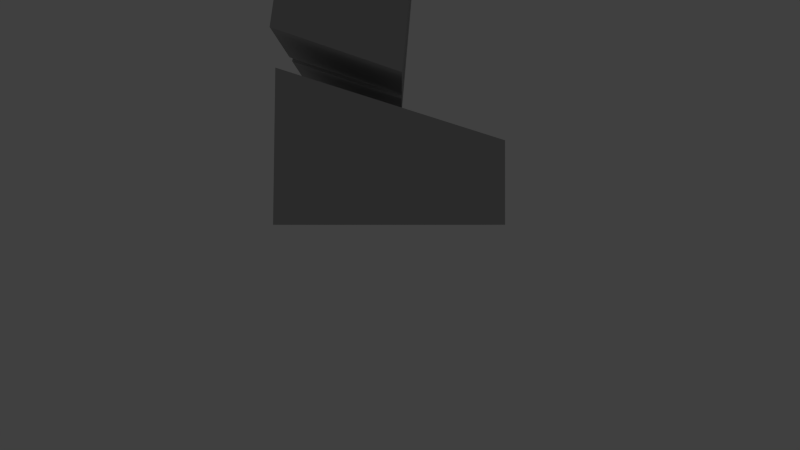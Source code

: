 # Source: Player.blend  (saved by Blender 2.62.0; exported with 4.5.12 LTS)
import bpy
from mathutils import Matrix  # noqa: F401  (used for matrix-valued properties, if any)

bpy.ops.wm.read_factory_settings(use_empty=True)
scene = bpy.context.scene
scene.name = 'Scene'

# ---- collections
col_collection_1 = bpy.data.collections.new('Collection 1'); scene.collection.children.link(col_collection_1)
col_collection_11 = bpy.data.collections.new('Collection 11'); scene.collection.children.link(col_collection_11)
col_collection_11.hide_render = True
col_collection_11.hide_viewport = True

# ---- materials (node trees are filled in below, after node groups)
mat_player = bpy.data.materials.new('Player')
mat_player.alpha_threshold = 0.0
mat_player.use_transparent_shadow = False
mat_player.diffuse_color = (0.4575, 0.4575, 0.4575, 1.0)
mat_player.roughness = 0.5
mat_player.specular_intensity = 0.0
mat_player.line_color = (0.0, 0.0, 0.0, 1.0)

# ---- material node trees

# ---- world
world_world = bpy.data.worlds.new('World'); scene.world = world_world
world_world.color = (0.05088, 0.05088, 0.05088)
world_world.use_sun_shadow = False
world_world.sun_shadow_jitter_overblur = 0.0
world_world.cycles.sampling_method = 'MANUAL'
world_world.cycles.sample_map_resolution = 256

# ---- cameras
cam_camera = bpy.data.cameras.new('Camera')
cam_camera.clip_end = 100.0
cam_camera.lens = 35.0
cam_camera.sensor_width = 32.0
cam_camera.sensor_height = 18.0
cam_camera.ortho_scale = 7.314
cam_camera.dof.focus_distance = 0.0
cam_camera.dof.aperture_fstop = 128.0

# ---- lights
light_hemi = bpy.data.lights.new('Hemi', 'SUN')
light_hemi.transmission_factor = 0.0
light_hemi.angle = 0.1993
light_hemi.energy = 1.0
light_hemi.shadow_buffer_clip_start = 0.5
light_hemi.shadow_soft_size = 0.1
light_hemi.shadow_cascade_max_distance = 1000.0
light_hemi.cycles.use_multiple_importance_sampling = False

# ---- meshes
me_plane = bpy.data.meshes.new('Plane')
me_plane.from_pydata([(-8.139, 4.612, 124.3), (-8.139, 21.85, 127.2), (-8.139, 22.29, 124.4), (-8.139, 18.66, 126.2), (-8.139, 18.83, 123.3), (-8.139, 12.85, 126.7), (-8.139, 13.03, 123.8), (-8.139, 8.394, 125.1), (-8.139, 8.628, 122.2), (-8.139, 4.612, 121.4), (-6.846, 21.85, 127.2), (-6.846, 22.29, 124.4), (-6.846, 18.66, 126.2), (-6.846, 18.83, 123.3), (-6.846, 12.85, 126.7), (-6.846, 13.03, 123.8), (-6.846, 8.394, 125.1), (8.01, 4.612, 121.4), (8.01, 4.612, 124.3), (8.01, 8.628, 122.2), (8.01, 8.394, 125.1), (8.01, 13.03, 123.8), (8.01, 12.85, 126.7), (8.01, 18.83, 123.3), (8.01, 18.66, 126.2), (8.01, 22.29, 124.4), (8.01, 21.85, 127.2), (6.717, 4.612, 121.4), (6.717, 8.628, 122.2), (6.717, 8.394, 125.1), (6.717, 13.03, 123.8), (6.717, 12.85, 126.7), (6.717, 18.83, 123.3), (6.717, 18.66, 126.2), (6.717, 22.29, 124.4), (6.717, 21.85, 127.2), (-12.29, -13.01, 98.85), (-12.29, 7.392, 100.8), (12.29, 7.392, 100.8), (12.29, -13.01, 98.85), (-12.29, 5.378, 121.6), (-12.29, -15.03, 119.6), (12.29, 5.378, 121.6), (12.29, -15.03, 119.6), (12.79, -15.92, 125.3), (12.8, 5.49, 125.8), (-12.8, 5.49, 125.8), (-12.79, -15.92, 125.3), (12.9, -15.65, 119.6), (12.91, 5.994, 121.6), (-12.9, -15.65, 119.6), (-12.91, 5.994, 121.6), (-2.93, -0.7147, 93.21), (-2.93, 6.255, 92.2), (2.93, 6.255, 92.2), (2.93, -0.7147, 93.21), (-2.403, -1.559, 98.22), (-2.403, 3.247, 98.33), (2.403, 3.247, 98.33), (2.403, -1.559, 98.22), (14.41, -2.667, 67.65), (14.41, 4.085, 67.65), (20.31, 0.5985, 48.88), (20.31, -2.963, 48.88), (1.212, -6.243, 0.02612), (1.212, 7.547, 0.02612), (9.456, 7.547, 0.02613), (9.456, -6.243, 0.02613), (1.212, -6.243, 5.046), (1.212, 7.409, 9.368), (9.456, 7.409, 9.368), (9.456, -6.243, 5.046), (0.7355, -0.1211, 9.002), (0.7355, 7.661, 11.65), (10.05, 7.661, 11.65), (10.05, -0.1211, 9.002), (0.7355, -2.058, 31.13), (0.7355, 4.689, 32.16), (10.05, 4.689, 32.16), (10.05, -2.058, 31.13), (0.7355, -3.156, 32.18), (0.7355, 5.12, 33.45), (10.05, 5.12, 33.45), (10.05, -3.156, 32.18), (0.7355, -4.658, 49.47), (0.7355, 4.658, 49.47), (10.05, 4.658, 49.47), (10.05, -4.658, 49.47), (-8.715, -7.21, 75.74), (-8.715, 7.21, 75.74), (8.715, 7.21, 75.74), (8.715, -7.21, 75.74), (-8.715, -6.513, 93.36), (-8.715, 8.601, 91.16), (8.715, 8.601, 91.16), (8.715, -6.513, 93.36), (-10.46, -5.959, 49.98), (-10.46, 7.784, 52.52), (10.46, 7.784, 52.52), (10.46, -5.959, 49.98), (-8.985, -7.888, 74.56), (-8.985, 6.182, 74.56), (8.985, 6.182, 74.56), (8.985, -7.888, 74.56), (-8.985, 3.107, 74.56), (-10.46, 4.762, 49.98), (8.985, 3.107, 74.56), (10.46, 4.762, 49.98), (-17.3, -3.615, 39.99), (-19.55, -3.615, 39.99), (-19.39, -5.076, 39.39), (-17.28, -5.076, 39.39), (-17.36, 0.5706, 47.72), (-20.15, 0.5706, 47.72), (-20.15, -3.39, 48.27), (-17.36, -3.39, 48.27), (-20.31, -2.963, 48.88), (-20.31, 0.5985, 48.88), (-16.41, 0.5985, 48.88), (-16.41, -2.963, 48.88), (-18.93, -2.667, 67.75), (-18.93, 4.085, 67.75), (-14.41, 4.085, 67.6), (-14.41, -2.667, 67.6), (-14.07, -4.558, 89.66), (-14.07, 4.558, 89.66), (-10.13, 4.558, 87.93), (-10.13, -4.558, 87.93), (-18.75, -2.667, 68.82), (-18.75, 4.085, 68.82), (-14.63, 4.085, 68.66), (-14.63, -2.667, 68.66), (14.63, -2.667, 68.66), (14.63, 4.085, 68.66), (18.75, 4.085, 68.82), (18.75, -2.667, 68.82), (10.13, -4.558, 87.93), (10.13, 4.558, 87.93), (14.07, 4.558, 89.66), (14.07, -4.558, 89.66), (18.94, 4.085, 67.69), (18.94, -2.667, 67.69), (16.41, -2.963, 48.88), (16.41, 0.5985, 48.88), (17.36, -3.39, 48.27), (20.15, -3.39, 48.27), (20.15, 0.5706, 47.72), (17.36, 0.5706, 47.72), (17.28, -5.076, 39.39), (19.39, -5.076, 39.39), (19.55, -3.615, 39.99), (17.3, -3.615, 39.99), (-6.846, 8.628, 122.2), (-6.846, 4.612, 124.3), (-6.846, 4.612, 121.4), (6.717, 4.612, 124.3), (-1.212, -6.243, 0.02612), (-1.212, 7.547, 0.02612), (-9.456, 7.547, 0.02613), (-9.456, -6.243, 0.02613), (-1.212, -6.243, 5.046), (-1.212, 7.409, 9.368), (-9.456, 7.409, 9.368), (-9.456, -6.243, 5.046), (-0.7355, -0.1211, 9.002), (-0.7355, 7.661, 11.65), (-10.05, 7.661, 11.65), (-10.05, -0.1211, 9.002), (-0.7355, -2.058, 31.13), (-0.7355, 4.689, 32.16), (-10.05, 4.689, 32.16), (-10.05, -2.058, 31.13), (-0.7355, -3.156, 32.18), (-0.7355, 5.12, 33.45), (-10.05, 5.12, 33.45), (-10.05, -3.156, 32.18), (-0.7355, -4.658, 49.47), (-0.7355, 4.658, 49.47), (-10.05, 4.658, 49.47), (-10.05, -4.658, 49.47)], [], [(7, 0, 153, 16), (9, 0, 7, 8), (16, 14, 5, 7), (13, 15, 6, 4), (11, 13, 4, 2), (152, 154, 9, 8), (10, 11, 2, 1), (14, 12, 3, 5), (12, 10, 1, 3), (15, 152, 8, 6), (1, 2, 4, 3), (3, 4, 6, 5), (5, 6, 8, 7), (18, 17, 19, 20), (20, 19, 21, 22), (22, 21, 23, 24), (24, 23, 25, 26), (31, 30, 28, 29), (33, 32, 30, 31), (35, 34, 32, 33), (21, 19, 28, 30), (24, 26, 35, 33), (22, 24, 33, 31), (26, 25, 34, 35), (19, 17, 27, 28), (25, 23, 32, 34), (23, 21, 30, 32), (20, 22, 31, 29), (41, 40, 37, 36), (40, 42, 38, 37), (42, 43, 39, 38), (43, 41, 36, 39), (36, 37, 38, 39), (43, 42, 49, 48), (42, 40, 51, 49), (40, 41, 50, 51), (41, 43, 48, 50), (46, 45, 49, 51), (45, 44, 48, 49), (44, 45, 46, 47), (44, 47, 50, 48), (47, 46, 51, 50), (56, 57, 53, 52), (57, 58, 54, 53), (58, 59, 55, 54), (59, 56, 52, 55), (52, 53, 54, 55), (59, 58, 57, 56), (140, 141, 63, 62), (61, 140, 62, 143), (141, 60, 142, 63), (60, 141, 140, 61), (60, 61, 143, 142), (142, 143, 62, 63), (68, 69, 65, 64), (69, 70, 66, 65), (70, 71, 67, 66), (71, 68, 64, 67), (64, 65, 66, 67), (71, 70, 69, 68), (76, 77, 73, 72), (77, 78, 74, 73), (78, 79, 75, 74), (79, 76, 72, 75), (72, 73, 74, 75), (79, 78, 77, 76), (84, 85, 81, 80), (85, 86, 82, 81), (86, 87, 83, 82), (87, 84, 80, 83), (80, 81, 82, 83), (87, 86, 85, 84), (92, 93, 89, 88), (93, 94, 90, 89), (94, 95, 91, 90), (95, 92, 88, 91), (88, 89, 90, 91), (95, 94, 93, 92), (104, 101, 97, 105), (101, 102, 98, 97), (106, 103, 99, 107), (103, 100, 96, 99), (105, 97, 98, 107), (106, 102, 101, 104), (100, 104, 105, 96), (102, 106, 107, 98), (96, 105, 107, 99), (103, 106, 104, 100), (113, 112, 108, 109), (114, 113, 109, 110), (115, 114, 110, 111), (112, 115, 111, 108), (111, 110, 109, 108), (115, 112, 113, 114), (121, 117, 116, 120), (122, 118, 117, 121), (123, 119, 118, 122), (120, 116, 119, 123), (119, 116, 117, 118), (123, 122, 121, 120), (124, 127, 126, 125), (131, 128, 129, 130), (124, 128, 131, 127), (125, 129, 128, 124), (126, 130, 129, 125), (127, 131, 130, 126), (136, 137, 133, 132), (137, 138, 134, 133), (138, 139, 135, 134), (139, 136, 132, 135), (132, 133, 134, 135), (139, 138, 137, 136), (144, 145, 146, 147), (148, 151, 150, 149), (147, 151, 148, 144), (144, 148, 149, 145), (145, 149, 150, 146), (146, 150, 151, 147), (12, 13, 11, 10), (14, 15, 13, 12), (16, 152, 15, 14), (153, 154, 152, 16), (29, 28, 27, 155), (18, 20, 29, 155), (160, 156, 157, 161), (161, 157, 158, 162), (162, 158, 159, 163), (163, 159, 156, 160), (156, 159, 158, 157), (163, 160, 161, 162), (168, 164, 165, 169), (169, 165, 166, 170), (170, 166, 167, 171), (171, 167, 164, 168), (164, 167, 166, 165), (171, 168, 169, 170), (176, 172, 173, 177), (177, 173, 174, 178), (178, 174, 175, 179), (179, 175, 172, 176), (172, 175, 174, 173), (179, 176, 177, 178)])
_uv = me_plane.uv_layers.new(name='UVMap')
_uv.uv.foreach_set('vector', [0.479, 0.9407, 0.4439, 0.9404, 0.4436, 0.9287, 0.479, 0.9286, 0.4383, 0.9658, 0.4439, 0.9404, 0.479, 0.9407, 0.4749, 0.9661, 0.479, 0.9286, 0.5173, 0.9308, 0.5172, 0.9392, 0.479, 0.9407, 0.5656, 0.9047, 0.5161, 0.9074, 0.5164, 0.896, 0.5661, 0.8939, 0.5954, 0.9094, 0.5656, 0.9047, 0.5661, 0.8939, 0.597, 0.8983, 0.4752, 0.9031, 0.4383, 0.9029, 0.4385, 0.8911, 0.4758, 0.8918, 0.6201, 0.9129, 0.5954, 0.9094, 0.597, 0.8983, 0.6216, 0.9018, 0.5173, 0.9308, 0.5655, 0.9301, 0.5649, 0.9432, 0.5172, 0.9392, 0.5655, 0.9301, 0.5945, 0.9333, 0.5938, 0.9427, 0.5649, 0.9432, 0.5161, 0.9074, 0.4752, 0.9031, 0.4758, 0.8918, 0.5164, 0.896, 0.5938, 0.9427, 0.592, 0.9657, 0.5631, 0.9682, 0.5649, 0.9432, 0.5649, 0.9432, 0.5631, 0.9682, 0.515, 0.9621, 0.5172, 0.9392, 0.5172, 0.9392, 0.515, 0.9621, 0.4749, 0.9661, 0.479, 0.9407, 0.4436, 0.9287, 0.4383, 0.9029, 0.4752, 0.9031, 0.479, 0.9286, 0.479, 0.9286, 0.4752, 0.9031, 0.5161, 0.9074, 0.5173, 0.9308, 0.5173, 0.9308, 0.5161, 0.9074, 0.5656, 0.9047, 0.5655, 0.9301, 0.5655, 0.9301, 0.5656, 0.9047, 0.5954, 0.9094, 0.5945, 0.9333, 0.5172, 0.9392, 0.515, 0.9621, 0.4749, 0.9661, 0.479, 0.9407, 0.5649, 0.9432, 0.5631, 0.9682, 0.515, 0.9621, 0.5172, 0.9392, 0.5938, 0.9427, 0.592, 0.9657, 0.5631, 0.9682, 0.5649, 0.9432, 0.5161, 0.9074, 0.4752, 0.9031, 0.4758, 0.8918, 0.5164, 0.896, 0.5655, 0.9301, 0.5945, 0.9333, 0.5938, 0.9427, 0.5649, 0.9432, 0.5173, 0.9308, 0.5655, 0.9301, 0.5649, 0.9432, 0.5172, 0.9392, 0.6201, 0.9129, 0.5954, 0.9094, 0.597, 0.8983, 0.6216, 0.9018, 0.4752, 0.9031, 0.4383, 0.9029, 0.4385, 0.8911, 0.4758, 0.8918, 0.5954, 0.9094, 0.5656, 0.9047, 0.5661, 0.8939, 0.597, 0.8983, 0.5656, 0.9047, 0.5161, 0.9074, 0.5164, 0.896, 0.5661, 0.8939, 0.479, 0.9286, 0.5173, 0.9308, 0.5172, 0.9392, 0.479, 0.9407, 0.5465, 0.827, 0.4162, 0.8282, 0.415, 0.6954, 0.5457, 0.6942, 0.9903, 0.8265, 0.8338, 0.8267, 0.8337, 0.6937, 0.9903, 0.6937, 0.8338, 0.8267, 0.703, 0.8266, 0.7027, 0.6936, 0.8337, 0.6937, 0.703, 0.8266, 0.5465, 0.827, 0.5457, 0.6942, 0.7027, 0.6936, 0.9903, 0.563, 0.9903, 0.6937, 0.8337, 0.6937, 0.8337, 0.563, 0.703, 0.8266, 0.8338, 0.8267, 0.8339, 0.8307, 0.7029, 0.8304, 0.8338, 0.8267, 0.9903, 0.8265, 0.9942, 0.8305, 0.8339, 0.8307, 0.4162, 0.8282, 0.5465, 0.827, 0.5466, 0.8308, 0.4125, 0.8324, 0.5465, 0.827, 0.703, 0.8266, 0.7029, 0.8304, 0.5466, 0.8308, 0.9935, 0.8567, 0.834, 0.8567, 0.8339, 0.8307, 0.9942, 0.8305, 0.834, 0.8567, 0.7034, 0.8655, 0.7029, 0.8304, 0.8339, 0.8307, 0.834, 0.99, 0.834, 0.8567, 0.9935, 0.8567, 0.9934, 0.9901, 0.7034, 0.8655, 0.5463, 0.8662, 0.5466, 0.8308, 0.7029, 0.8304, 0.5463, 0.8662, 0.4136, 0.8586, 0.4125, 0.8324, 0.5466, 0.8308, 0.01522, 0.9553, 0.008032, 0.9119, 0.05984, 0.8766, 0.05984, 0.9411, 0.06466, 0.8142, 0.1087, 0.8142, 0.1135, 0.8766, 0.05984, 0.8766, 0.1653, 0.9119, 0.1581, 0.9553, 0.1135, 0.9411, 0.1135, 0.8766, 0.1087, 0.9877, 0.06466, 0.9877, 0.05984, 0.9411, 0.1135, 0.9411, 0.05984, 0.9411, 0.05984, 0.8766, 0.1135, 0.8766, 0.1135, 0.9411, 0.1087, 0.7702, 0.1087, 0.8142, 0.06466, 0.8142, 0.06466, 0.7702, 0.08402, 0.7357, 0.03672, 0.7148, 0.09551, 0.5763, 0.1205, 0.5873, 0.1187, 0.7346, 0.08402, 0.7357, 0.1205, 0.5873, 0.1488, 0.5966, 0.03672, 0.7148, 0.009703, 0.693, 0.06722, 0.5668, 0.09551, 0.5763, 0.1704, 0.7359, 0.1695, 0.7706, 0.1178, 0.7693, 0.1187, 0.7346, 0.1704, 0.7359, 0.1187, 0.7346, 0.1488, 0.5966, 0.1761, 0.5973, 0.1761, 0.5973, 0.1488, 0.5966, 0.1496, 0.5668, 0.1768, 0.5675, 0.3371, 0.5533, 0.4062, 0.5314, 0.4069, 0.5787, 0.3371, 0.5787, 0.4541, 0.5787, 0.4541, 0.6204, 0.4069, 0.6204, 0.4069, 0.5787, 0.4062, 0.6677, 0.3371, 0.6458, 0.3371, 0.6204, 0.4069, 0.6204, 0.3117, 0.6204, 0.3117, 0.5787, 0.3371, 0.5787, 0.3371, 0.6204, 0.3371, 0.5787, 0.4069, 0.5787, 0.4069, 0.6204, 0.3371, 0.6204, 0.5266, 0.6204, 0.4541, 0.6204, 0.4541, 0.5787, 0.5266, 0.5787, 0.3986, 0.2, 0.4061, 0.1574, 0.5352, 0.1814, 0.5352, 0.2335, 0.5352, 0.05014, 0.5942, 0.05014, 0.5942, 0.1814, 0.5352, 0.1814, 0.7232, 0.1574, 0.7308, 0.2, 0.5942, 0.2335, 0.5942, 0.1814, 0.5942, 0.3741, 0.5352, 0.3741, 0.5352, 0.2335, 0.5942, 0.2335, 0.5352, 0.2335, 0.5352, 0.1814, 0.5942, 0.1814, 0.5942, 0.2335, 0.5942, 0.006915, 0.5942, 0.05014, 0.5352, 0.05014, 0.5352, 0.006915, 0.6681, 0.3158, 0.6783, 0.2495, 0.7928, 0.2637, 0.7928, 0.324, 0.7928, 0.1484, 0.8599, 0.1484, 0.8599, 0.2637, 0.7928, 0.2637, 0.9743, 0.2495, 0.9845, 0.3158, 0.8599, 0.324, 0.8599, 0.2637, 0.8599, 0.4489, 0.7928, 0.4489, 0.7928, 0.324, 0.8599, 0.324, 0.7928, 0.324, 0.7928, 0.2637, 0.8599, 0.2637, 0.8599, 0.324, 0.8599, 0.08132, 0.8599, 0.1484, 0.7928, 0.1484, 0.7928, 0.08132, 0.5549, 0.576, 0.5649, 0.507, 0.6353, 0.5133, 0.6353, 0.5791, 0.6353, 0.4427, 0.7149, 0.4427, 0.7149, 0.5133, 0.6353, 0.5133, 0.7853, 0.507, 0.7953, 0.576, 0.7149, 0.5792, 0.7149, 0.5133, 0.7149, 0.6596, 0.6353, 0.6596, 0.6353, 0.5791, 0.7149, 0.5792, 0.6353, 0.5791, 0.6353, 0.5133, 0.7149, 0.5133, 0.7149, 0.5792, 0.7149, 0.373, 0.7149, 0.4427, 0.6353, 0.4427, 0.6353, 0.3729, 0.02276, 0.3113, 0.02451, 0.2901, 0.1774, 0.2917, 0.1844, 0.3159, 0.1881, 0.1315, 0.3184, 0.1315, 0.3291, 0.2917, 0.1774, 0.2917, 0.4918, 0.3126, 0.4986, 0.3898, 0.3243, 0.3893, 0.3215, 0.3164, 0.3115, 0.5581, 0.1884, 0.5561, 0.1809, 0.387, 0.3243, 0.3893, 0.1844, 0.3159, 0.1774, 0.2917, 0.3291, 0.2917, 0.3215, 0.3164, 0.3184, 0.1092, 0.3184, 0.1315, 0.1881, 0.1315, 0.1881, 0.1092, 0.0159, 0.3844, 0.02276, 0.3113, 0.1844, 0.3159, 0.1809, 0.387, 0.49, 0.2903, 0.4918, 0.3126, 0.3215, 0.3164, 0.3291, 0.2917, 0.1809, 0.387, 0.1844, 0.3159, 0.3215, 0.3164, 0.3243, 0.3893, 0.3184, 0.02953, 0.3184, 0.1092, 0.1881, 0.1092, 0.1881, 0.02953, 0.2588, 0.721, 0.2848, 0.7193, 0.2814, 0.6587, 0.2604, 0.6601, 0.2279, 0.7176, 0.2588, 0.721, 0.2604, 0.6601, 0.2413, 0.6415, 0.2028, 0.7108, 0.2279, 0.7176, 0.2413, 0.6415, 0.2223, 0.6364, 0.2848, 0.7193, 0.3156, 0.715, 0.2999, 0.6396, 0.2814, 0.6587, 0.2999, 0.6396, 0.2858, 0.626, 0.2662, 0.6442, 0.2814, 0.6587, 0.3156, 0.715, 0.2848, 0.7193, 0.2884, 0.745, 0.3192, 0.7407, 0.08402, 0.7357, 0.1205, 0.5873, 0.09551, 0.5763, 0.03672, 0.7148, 0.1187, 0.7346, 0.1488, 0.5966, 0.1205, 0.5873, 0.08402, 0.7357, 0.1704, 0.7359, 0.1761, 0.5973, 0.1488, 0.5966, 0.1187, 0.7346, 0.03672, 0.7148, 0.09551, 0.5763, 0.06722, 0.5668, 0.009703, 0.693, 0.1761, 0.5973, 0.1768, 0.5675, 0.1496, 0.5668, 0.1488, 0.5966, 0.1704, 0.7359, 0.1187, 0.7346, 0.1178, 0.7693, 0.1695, 0.7706, 0.3765, 0.9684, 0.3765, 0.9385, 0.3131, 0.9385, 0.3131, 0.9684, 0.3633, 0.7962, 0.3633, 0.7675, 0.3164, 0.7675, 0.3164, 0.7962, 0.2203, 0.94, 0.241, 0.7971, 0.2136, 0.7888, 0.192, 0.9301, 0.2836, 0.9434, 0.2879, 0.7996, 0.241, 0.7971, 0.2203, 0.94, 0.3131, 0.9385, 0.3164, 0.7962, 0.2879, 0.7996, 0.2836, 0.9434, 0.3765, 0.9385, 0.3633, 0.7962, 0.3164, 0.7962, 0.3131, 0.9385, 0.3765, 0.9385, 0.3131, 0.9385, 0.3164, 0.7962, 0.3633, 0.7962, 0.3131, 0.9385, 0.2836, 0.9434, 0.2879, 0.7996, 0.3164, 0.7962, 0.2836, 0.9434, 0.2203, 0.94, 0.241, 0.7971, 0.2879, 0.7996, 0.2203, 0.94, 0.192, 0.9301, 0.2136, 0.7888, 0.241, 0.7971, 0.3633, 0.7962, 0.3164, 0.7962, 0.3164, 0.7675, 0.3633, 0.7675, 0.3765, 0.9684, 0.3131, 0.9684, 0.3131, 0.9385, 0.3765, 0.9385, 0.3156, 0.715, 0.3192, 0.7407, 0.2884, 0.745, 0.2848, 0.7193, 0.2999, 0.6396, 0.2814, 0.6587, 0.2662, 0.6442, 0.2858, 0.626, 0.2848, 0.7193, 0.2814, 0.6587, 0.2999, 0.6396, 0.3156, 0.715, 0.2028, 0.7108, 0.2223, 0.6364, 0.2413, 0.6415, 0.2279, 0.7176, 0.2279, 0.7176, 0.2413, 0.6415, 0.2604, 0.6601, 0.2588, 0.721, 0.2588, 0.721, 0.2604, 0.6601, 0.2814, 0.6587, 0.2848, 0.7193, 0.5655, 0.9301, 0.5656, 0.9047, 0.5954, 0.9094, 0.5945, 0.9333, 0.5173, 0.9308, 0.5161, 0.9074, 0.5656, 0.9047, 0.5655, 0.9301, 0.479, 0.9286, 0.4752, 0.9031, 0.5161, 0.9074, 0.5173, 0.9308, 0.4436, 0.9287, 0.4383, 0.9029, 0.4752, 0.9031, 0.479, 0.9286, 0.479, 0.9407, 0.4749, 0.9661, 0.4383, 0.9658, 0.4439, 0.9404, 0.4436, 0.9287, 0.479, 0.9286, 0.479, 0.9407, 0.4439, 0.9404, 0.3371, 0.5533, 0.3371, 0.5787, 0.4069, 0.5787, 0.4062, 0.5314, 0.4541, 0.5787, 0.4069, 0.5787, 0.4069, 0.6204, 0.4541, 0.6204, 0.4062, 0.6677, 0.4069, 0.6204, 0.3371, 0.6204, 0.3371, 0.6458, 0.3117, 0.6204, 0.3371, 0.6204, 0.3371, 0.5787, 0.3117, 0.5787, 0.3371, 0.5787, 0.3371, 0.6204, 0.4069, 0.6204, 0.4069, 0.5787, 0.5266, 0.6204, 0.5266, 0.5787, 0.4541, 0.5787, 0.4541, 0.6204, 0.3986, 0.2, 0.5352, 0.2335, 0.5352, 0.1814, 0.4061, 0.1574, 0.5352, 0.05014, 0.5352, 0.1814, 0.5942, 0.1814, 0.5942, 0.05014, 0.7232, 0.1574, 0.5942, 0.1814, 0.5942, 0.2335, 0.7308, 0.2, 0.5942, 0.3741, 0.5942, 0.2335, 0.5352, 0.2335, 0.5352, 0.3741, 0.5352, 0.2335, 0.5942, 0.2335, 0.5942, 0.1814, 0.5352, 0.1814, 0.5942, 0.006915, 0.5352, 0.006915, 0.5352, 0.05014, 0.5942, 0.05014, 0.6681, 0.3158, 0.7928, 0.324, 0.7928, 0.2637, 0.6783, 0.2495, 0.7928, 0.1484, 0.7928, 0.2637, 0.8599, 0.2637, 0.8599, 0.1484, 0.9743, 0.2495, 0.8599, 0.2637, 0.8599, 0.324, 0.9845, 0.3158, 0.8599, 0.4489, 0.8599, 0.324, 0.7928, 0.324, 0.7928, 0.4489, 0.7928, 0.324, 0.8599, 0.324, 0.8599, 0.2637, 0.7928, 0.2637, 0.8599, 0.08132, 0.7928, 0.08132, 0.7928, 0.1484, 0.8599, 0.1484])
me_plane.materials.append(mat_player)
me_plane.use_remesh_preserve_volume = False
me_plane.use_remesh_preserve_attributes = False
me_plane.use_mirror_vertex_groups = False
me_plane.update()
arm_ninja = bpy.data.armatures.new('Ninja')  # bones are not reproduced

# ---- objects
ob_ninja = bpy.data.objects.new('Ninja', arm_ninja)
ob_ninja_mesh = bpy.data.objects.new('Ninja_Mesh', me_plane)
ob_hemi = bpy.data.objects.new('Hemi', light_hemi)
ob_camera = bpy.data.objects.new('Camera', cam_camera)

# ---- transforms, parenting, visibility, modifiers, constraints
ob_ninja.location = (0.0, 0.0, 0.0)
ob_ninja.rotation_euler = (1.571, -0.0, 0.0)
ob_ninja.display_type = 'WIRE'
ob_ninja.show_in_front = True
ob_ninja.lineart.crease_threshold = 0.0
ob_ninja_mesh.parent = ob_ninja
ob_ninja_mesh.location = (0.0, 0.0, 0.0)
ob_ninja_mesh.rotation_euler = (-1.571, 1.571, 0.0)
ob_ninja_mesh.scale = (0.08136, 0.08136, 0.08136)
ob_ninja_mesh.lineart.crease_threshold = 0.0
_vg = ob_ninja_mesh.vertex_groups.new(name='Hips')
_vg.add([96, 97, 98, 99, 100, 101, 102, 103, 104, 105, 106, 107], 1.0, 'REPLACE')
_vg = ob_ninja_mesh.vertex_groups.new(name='Chest')
_vg.add([88, 89, 90, 91, 92, 93, 94, 95], 1.0, 'REPLACE')
_vg = ob_ninja_mesh.vertex_groups.new(name='Neck')
_vg.add([52, 53, 54, 55, 56, 57, 58, 59], 1.0, 'REPLACE')
_vg = ob_ninja_mesh.vertex_groups.new(name='Head')
_vg.add([36, 37, 38, 39, 40, 41, 42, 43, 44, 45, 46, 47, 48, 49, 50, 51], 1.0, 'REPLACE')
_vg = ob_ninja_mesh.vertex_groups.new(name='Arm Upper.L')
_vg.add([132, 133, 134, 135, 136, 137, 138, 139], 1.0, 'REPLACE')
_vg = ob_ninja_mesh.vertex_groups.new(name='Arm Lower.L')
_vg.add([60, 61, 62, 63, 140, 141, 142, 143], 1.0, 'REPLACE')
_vg = ob_ninja_mesh.vertex_groups.new(name='Hand.L')
_vg.add([144, 145, 146, 147, 148, 149, 150, 151], 1.0, 'REPLACE')
_vg = ob_ninja_mesh.vertex_groups.new(name='Leg Upper.L')
_vg.add([80, 81, 82, 83, 84, 85, 86, 87], 1.0, 'REPLACE')
_vg = ob_ninja_mesh.vertex_groups.new(name='Leg Lower.L')
_vg.add([72, 73, 74, 75, 76, 77, 78, 79], 1.0, 'REPLACE')
_vg = ob_ninja_mesh.vertex_groups.new(name='Foot.L')
_vg.add([64, 65, 66, 67, 68, 69, 70, 71], 1.0, 'REPLACE')
_vg = ob_ninja_mesh.vertex_groups.new(name='Arm Upper.R')
_vg.add([124, 125, 126, 127, 128, 129, 130, 131], 1.0, 'REPLACE')
_vg = ob_ninja_mesh.vertex_groups.new(name='Arm Lower.R')
_vg.add([116, 117, 118, 119, 120, 121, 122, 123], 1.0, 'REPLACE')
_vg = ob_ninja_mesh.vertex_groups.new(name='Hand.R')
_vg.add([108, 109, 110, 111, 112, 113, 114, 115], 1.0, 'REPLACE')
_vg = ob_ninja_mesh.vertex_groups.new(name='Leg Upper.R')
_vg.add([172, 173, 174, 175, 176, 177, 178, 179], 1.0, 'REPLACE')
_vg = ob_ninja_mesh.vertex_groups.new(name='Leg Lower.R')
_vg.add([164, 165, 166, 167, 168, 169, 170, 171], 1.0, 'REPLACE')
_vg = ob_ninja_mesh.vertex_groups.new(name='Foot.R')
_vg.add([156, 157, 158, 159, 160, 161, 162, 163], 1.0, 'REPLACE')
_vg = ob_ninja_mesh.vertex_groups.new(name='Cloth_01.L')
_vg.add([17, 18, 19, 20, 27, 28, 29, 155], 1.0, 'REPLACE')
_vg = ob_ninja_mesh.vertex_groups.new(name='Cloth_02.L')
_vg.add([19, 20, 21, 22, 28, 29, 30, 31], 1.0, 'REPLACE')
_vg = ob_ninja_mesh.vertex_groups.new(name='Cloth_03.L')
_vg.add([21, 22, 23, 24, 30, 31, 32, 33], 1.0, 'REPLACE')
_vg = ob_ninja_mesh.vertex_groups.new(name='Cloth_04.L')
_vg.add([23, 24, 25, 26, 32, 33, 34, 35], 1.0, 'REPLACE')
_vg = ob_ninja_mesh.vertex_groups.new(name='Cloth_01.R')
_vg.add([0, 7, 8, 9, 16, 152, 153, 154], 1.0, 'REPLACE')
_vg = ob_ninja_mesh.vertex_groups.new(name='Cloth_02.R')
_vg.add([5, 6, 7, 8, 14, 15, 16, 152], 1.0, 'REPLACE')
_vg = ob_ninja_mesh.vertex_groups.new(name='Cloth_03.R')
_vg.add([3, 4, 5, 6, 12, 13, 14, 15], 1.0, 'REPLACE')
_vg = ob_ninja_mesh.vertex_groups.new(name='Cloth_04.R')
_vg.add([1, 2, 3, 4, 10, 11, 12, 13], 1.0, 'REPLACE')
_m = ob_ninja_mesh.modifiers.new('Armature', 'ARMATURE')
_m.object = ob_ninja
_m = ob_ninja_mesh.modifiers.new('EdgeSplit', 'EDGE_SPLIT')
ob_hemi.location = (0.0, 0.0, 12.51)
ob_hemi.lineart.crease_threshold = 0.0
ob_camera.location = (0.0, -5.0, 0.0)
ob_camera.rotation_euler = (1.571, -0.0, 0.0)
ob_camera.scale = (1.0, 1.0, 1.0)
ob_camera.lock_rotations_4d = False
ob_camera.empty_display_type = 'ARROWS'
ob_camera.color = (0.0, 0.0, 0.0, 0.0)
ob_camera.display_type = 'WIRE'
ob_camera.lineart.crease_threshold = 0.0

# ---- collection membership
col_collection_1.objects.link(ob_ninja)
col_collection_1.objects.link(ob_ninja_mesh)
col_collection_11.objects.link(ob_hemi)
col_collection_11.objects.link(ob_camera)

# ---- scene / render settings (as saved in the file)
scene.camera = ob_camera
scene.frame_start = 1; scene.frame_end = 82; scene.frame_set(1)
scene.render.engine = 'BLENDER_EEVEE_NEXT'
scene.render.image_settings.color_mode = 'RGB'
scene.render.image_settings.compression = 90
scene.render.resolution_percentage = 50
scene.render.dither_intensity = 0.0
scene.render.bake_margin = 2
scene.cycles.use_denoising = False
scene.cycles.samples = 10
scene.cycles.sampling_pattern = 'TABULATED_SOBOL'
scene.cycles.light_sampling_threshold = 0.0
scene.cycles.use_adaptive_sampling = False
scene.cycles.use_light_tree = False
scene.cycles.blur_glossy = 0.0
scene.cycles.volume_bounces = 1
scene.cycles.pixel_filter_type = 'GAUSSIAN'
scene.cycles.sample_clamp_indirect = 0.0
scene.view_settings.view_transform = 'Standard'
bpy.context.view_layer.update()
